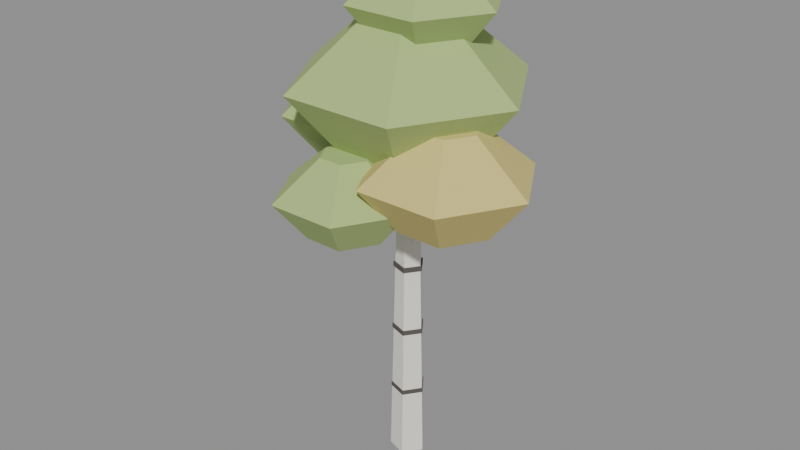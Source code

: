 # Source: birch.blend  (saved by Blender 5.2.45; exported with 4.5.12 LTS)
import bpy
from mathutils import Matrix  # noqa: F401  (used for matrix-valued properties, if any)

bpy.ops.wm.read_factory_settings(use_empty=True)
scene = bpy.context.scene
scene.name = 'Scene'

# ---- materials (node trees are filled in below, after node groups)
mat_birchbark = bpy.data.materials.new('BirchBark')
mat_birchbark.diffuse_color = (0.86, 0.84, 0.77, 1.0)
mat_dark = bpy.data.materials.new('Dark')
mat_dark.diffuse_color = (0.1, 0.09, 0.08, 1.0)
mat_leaf = bpy.data.materials.new('Leaf')
mat_leaf.diffuse_color = (0.42, 0.55, 0.2, 1.0)
mat_leafwarm = bpy.data.materials.new('LeafWarm')
mat_leafwarm.diffuse_color = (0.68, 0.58, 0.2, 1.0)

# ---- material node trees
mat_birchbark.use_nodes = True; mat_birchbark.node_tree.nodes.clear()
_N = mat_birchbark.node_tree.nodes; _L = mat_birchbark.node_tree.links
n0 = _N.new('ShaderNodeOutputMaterial'); n0.name = 'Material Output'; n0.location = (0, 0)
n1 = _N.new('ShaderNodeBsdfPrincipled'); n1.name = 'Principled BSDF'; n1.location = (0, 0)
n1.inputs[2].default_value = 1.0
n1.inputs[10].default_value = 0.005
n2 = _N.new('ShaderNodeVertexColor'); n2.name = 'Color Attribute'; n2.location = (0, 0)
n2.layer_name = 'Col'
n3 = _N.new('ShaderNodeMix'); n3.name = 'Mix'; n3.location = (0, 0)
n3.data_type = 'RGBA'
n3.blend_type = 'MULTIPLY'
n3.inputs[0].default_value = 1.0
n3.inputs[6].default_value = (0.86, 0.84, 0.77, 1.0)
_L.new(n1.outputs[0], n0.inputs[0])
_L.new(n2.outputs[0], n3.inputs[7])
_L.new(n3.outputs[2], n1.inputs[0])
n0.is_active_output = True
mat_dark.use_nodes = True; mat_dark.node_tree.nodes.clear()
_N = mat_dark.node_tree.nodes; _L = mat_dark.node_tree.links
n0 = _N.new('ShaderNodeOutputMaterial'); n0.name = 'Material Output'; n0.location = (0, 0)
n1 = _N.new('ShaderNodeBsdfPrincipled'); n1.name = 'Principled BSDF'; n1.location = (0, 0)
n1.inputs[2].default_value = 1.0
n1.inputs[10].default_value = 0.005
n2 = _N.new('ShaderNodeVertexColor'); n2.name = 'Color Attribute'; n2.location = (0, 0)
n2.layer_name = 'Col'
n3 = _N.new('ShaderNodeMix'); n3.name = 'Mix'; n3.location = (0, 0)
n3.data_type = 'RGBA'
n3.blend_type = 'MULTIPLY'
n3.inputs[0].default_value = 1.0
n3.inputs[6].default_value = (0.1, 0.09, 0.08, 1.0)
_L.new(n1.outputs[0], n0.inputs[0])
_L.new(n2.outputs[0], n3.inputs[7])
_L.new(n3.outputs[2], n1.inputs[0])
n0.is_active_output = True
mat_leaf.use_nodes = True; mat_leaf.node_tree.nodes.clear()
_N = mat_leaf.node_tree.nodes; _L = mat_leaf.node_tree.links
n0 = _N.new('ShaderNodeOutputMaterial'); n0.name = 'Material Output'; n0.location = (0, 0)
n1 = _N.new('ShaderNodeBsdfPrincipled'); n1.name = 'Principled BSDF'; n1.location = (0, 0)
n1.inputs[2].default_value = 1.0
n1.inputs[10].default_value = 0.005
n2 = _N.new('ShaderNodeVertexColor'); n2.name = 'Color Attribute'; n2.location = (0, 0)
n2.layer_name = 'Col'
n3 = _N.new('ShaderNodeMix'); n3.name = 'Mix'; n3.location = (0, 0)
n3.data_type = 'RGBA'
n3.blend_type = 'MULTIPLY'
n3.inputs[0].default_value = 1.0
n3.inputs[6].default_value = (0.42, 0.55, 0.2, 1.0)
_L.new(n1.outputs[0], n0.inputs[0])
_L.new(n2.outputs[0], n3.inputs[7])
_L.new(n3.outputs[2], n1.inputs[0])
n0.is_active_output = True
mat_leafwarm.use_nodes = True; mat_leafwarm.node_tree.nodes.clear()
_N = mat_leafwarm.node_tree.nodes; _L = mat_leafwarm.node_tree.links
n0 = _N.new('ShaderNodeOutputMaterial'); n0.name = 'Material Output'; n0.location = (0, 0)
n1 = _N.new('ShaderNodeBsdfPrincipled'); n1.name = 'Principled BSDF'; n1.location = (0, 0)
n1.inputs[2].default_value = 1.0
n1.inputs[10].default_value = 0.005
n2 = _N.new('ShaderNodeVertexColor'); n2.name = 'Color Attribute'; n2.location = (0, 0)
n2.layer_name = 'Col'
n3 = _N.new('ShaderNodeMix'); n3.name = 'Mix'; n3.location = (0, 0)
n3.data_type = 'RGBA'
n3.blend_type = 'MULTIPLY'
n3.inputs[0].default_value = 1.0
n3.inputs[6].default_value = (0.68, 0.58, 0.2, 1.0)
_L.new(n1.outputs[0], n0.inputs[0])
_L.new(n2.outputs[0], n3.inputs[7])
_L.new(n3.outputs[2], n1.inputs[0])
n0.is_active_output = True

# ---- meshes
me_body_birchbark = bpy.data.meshes.new('Body_BirchBark')
me_body_birchbark.from_pydata([(0.2, 0.0, -0.1), (0.0618, -0.1902, -0.1), (-0.1618, -0.1176, -0.1), (-0.1618, 0.1176, -0.1), (0.0618, 0.1902, -0.1), (0.12, 0.0, 3.3), (0.03708, -0.1141, 3.3), (-0.09708, -0.07053, 3.3), (-0.09708, 0.07053, 3.3), (0.03708, 0.1141, 3.3), (-0.04012, 0.04937, 2.431), (-0.04767, -0.04937, 2.417), (0.04012, -0.04937, 2.369), (0.04767, 0.04937, 2.383), (0.5599, -0.1506, 3.531), (0.5523, -0.2494, 3.517), (0.6401, -0.2494, 3.469), (0.6477, -0.1506, 3.483), (-0.03865, 0.04884, 2.667), (-0.04897, -0.04884, 2.685), (0.03865, -0.04884, 2.733), (0.04897, 0.04884, 2.715), (-0.5887, 0.2988, 3.667), (-0.599, 0.2012, 3.685), (-0.5113, 0.2012, 3.733), (-0.501, 0.2988, 3.715)], [], [(0, 5, 6, 1), (1, 6, 7, 2), (2, 7, 8, 3), (3, 8, 9, 4), (4, 9, 5, 0), (4, 0, 1, 2, 3), (5, 9, 8, 7, 6), (10, 13, 12, 11), (14, 15, 16, 17), (10, 11, 15, 14), (11, 12, 16, 15), (12, 13, 17, 16), (13, 10, 14, 17), (18, 21, 20, 19), (22, 23, 24, 25), (18, 19, 23, 22), (19, 20, 24, 23), (20, 21, 25, 24), (21, 18, 22, 25)])
_uv = me_body_birchbark.uv_layers.new(name='UVMap')
_uv.uv.foreach_set('vector', [0.0, -0.1, 0.0, 3.3, 0.1141, 3.3, 0.1902, -0.1, -0.0618, -0.1, -0.03708, 3.3, 0.09708, 3.3, 0.1618, -0.1, -0.1176, -0.1, -0.07053, 3.3, 0.07053, 3.3, 0.1176, -0.1, -0.1618, -0.1, -0.09708, 3.3, 0.03708, 3.3, 0.0618, -0.1, -0.1902, -0.1, -0.1141, 3.3, 0.0, 3.3, 0.0, -0.1, -0.0618, 0.1902, -0.2, 0.0, -0.0618, -0.1902, 0.1618, -0.1176, 0.1618, 0.1176, 0.12, 0.0, 0.03708, 0.1141, -0.09708, 0.07053, -0.09708, -0.07053, 0.03708, -0.1141, 0.04012, 0.04937, -0.04767, 0.04937, -0.04012, -0.04937, 0.04767, -0.04937, 0.5599, -0.1506, 0.5523, -0.2494, 0.6401, -0.2494, 0.6477, -0.1506, 0.04937, 2.431, -0.04937, 2.417, -0.2494, 3.517, -0.1506, 3.531, 0.04767, 2.417, -0.04012, 2.369, -0.6401, 3.469, -0.5523, 3.517, 0.04937, 2.369, -0.04937, 2.383, 0.1506, 3.483, 0.2494, 3.469, 0.04767, 2.383, -0.04012, 2.431, 0.5599, 3.531, 0.6477, 3.483, 0.03865, 0.04884, -0.04897, 0.04884, -0.03865, -0.04884, 0.04897, -0.04884, -0.5887, 0.2988, -0.599, 0.2012, -0.5113, 0.2012, -0.501, 0.2988, 0.04884, 2.667, -0.04884, 2.685, 0.2012, 3.685, 0.2988, 3.667, 0.04897, 2.685, -0.03865, 2.733, 0.5113, 3.733, 0.599, 3.685, 0.04884, 2.733, -0.04884, 2.715, -0.2988, 3.715, -0.2012, 3.733, 0.04897, 2.715, -0.03865, 2.667, -0.5887, 3.667, -0.501, 3.715])
_ca = me_body_birchbark.color_attributes.new('Col', 'BYTE_COLOR', 'CORNER')
_ca.data.foreach_set('color', [1.0, 1.0, 1.0, 1.0, 1.0, 1.0, 1.0, 1.0, 1.0, 1.0, 1.0, 1.0, 1.0, 1.0, 1.0, 1.0, 1.0, 1.0, 1.0, 1.0, 1.0, 1.0, 1.0, 1.0, 1.0, 1.0, 1.0, 1.0, 1.0, 1.0, 1.0, 1.0, 1.0, 1.0, 1.0, 1.0, 1.0, 1.0, 1.0, 1.0, 1.0, 1.0, 1.0, 1.0, 1.0, 1.0, 1.0, 1.0, 1.0, 1.0, 1.0, 1.0, 1.0, 1.0, 1.0, 1.0, 1.0, 1.0, 1.0, 1.0, 1.0, 1.0, 1.0, 1.0, 1.0, 1.0, 1.0, 1.0, 1.0, 1.0, 1.0, 1.0, 1.0, 1.0, 1.0, 1.0, 1.0, 1.0, 1.0, 1.0, 1.0, 1.0, 1.0, 1.0, 1.0, 1.0, 1.0, 1.0, 1.0, 1.0, 1.0, 1.0, 1.0, 1.0, 1.0, 1.0, 1.0, 1.0, 1.0, 1.0, 1.0, 1.0, 1.0, 1.0, 1.0, 1.0, 1.0, 1.0, 1.0, 1.0, 1.0, 1.0, 1.0, 1.0, 1.0, 1.0, 1.0, 1.0, 1.0, 1.0, 1.0, 1.0, 1.0, 1.0, 1.0, 1.0, 1.0, 1.0, 1.0, 1.0, 1.0, 1.0, 1.0, 1.0, 1.0, 1.0, 1.0, 1.0, 1.0, 1.0, 1.0, 1.0, 1.0, 1.0, 1.0, 1.0, 1.0, 1.0, 1.0, 1.0, 1.0, 1.0, 1.0, 1.0, 1.0, 1.0, 1.0, 1.0, 1.0, 1.0, 1.0, 1.0, 1.0, 1.0, 1.0, 1.0, 1.0, 1.0, 1.0, 1.0, 1.0, 1.0, 1.0, 1.0, 1.0, 1.0, 1.0, 1.0, 1.0, 1.0, 1.0, 1.0, 1.0, 1.0, 1.0, 1.0, 1.0, 1.0, 1.0, 1.0, 1.0, 1.0, 1.0, 1.0, 1.0, 1.0, 1.0, 1.0, 1.0, 1.0, 1.0, 1.0, 1.0, 1.0, 1.0, 1.0, 1.0, 1.0, 1.0, 1.0, 1.0, 1.0, 1.0, 1.0, 1.0, 1.0, 1.0, 1.0, 1.0, 1.0, 1.0, 1.0, 1.0, 1.0, 1.0, 1.0, 1.0, 1.0, 1.0, 1.0, 1.0, 1.0, 1.0, 1.0, 1.0, 1.0, 1.0, 1.0, 1.0, 1.0, 1.0, 1.0, 1.0, 1.0, 1.0, 1.0, 1.0, 1.0, 1.0, 1.0, 1.0, 1.0, 1.0, 1.0, 1.0, 1.0, 1.0, 1.0, 1.0, 1.0, 1.0, 1.0, 1.0, 1.0, 1.0, 1.0, 1.0, 1.0, 1.0, 1.0, 1.0, 1.0, 1.0, 1.0, 1.0, 1.0, 1.0, 1.0, 1.0, 1.0, 1.0, 1.0, 1.0, 1.0, 1.0, 1.0, 1.0, 1.0, 1.0, 1.0, 1.0, 1.0, 1.0, 1.0, 1.0, 1.0, 1.0, 1.0, 1.0, 1.0, 1.0, 1.0, 1.0, 1.0, 1.0, 1.0, 1.0, 1.0, 1.0, 1.0, 1.0, 1.0])
me_body_birchbark.materials.append(mat_birchbark)
me_body_birchbark.update()
me_body_dark = bpy.data.meshes.new('Body_Dark')
me_body_dark.from_pydata([(0.19, 0.0, 0.675), (0.05871, -0.1807, 0.675), (-0.1537, -0.1117, 0.675), (-0.1537, 0.1117, 0.675), (0.05871, 0.1807, 0.675), (0.19, 0.0, 0.725), (0.05871, -0.1807, 0.725), (-0.1537, -0.1117, 0.725), (-0.1537, 0.1117, 0.725), (0.05871, 0.1807, 0.725), (0.178, 0.0, 1.425), (0.05501, -0.1693, 1.425), (-0.144, -0.1046, 1.425), (-0.144, 0.1046, 1.425), (0.05501, 0.1693, 1.425), (0.178, 0.0, 1.475), (0.05501, -0.1693, 1.475), (-0.144, -0.1046, 1.475), (-0.144, 0.1046, 1.475), (0.05501, 0.1693, 1.475), (0.166, 0.0, 2.175), (0.0513, -0.1579, 2.175), (-0.1343, -0.09757, 2.175), (-0.1343, 0.09757, 2.175), (0.0513, 0.1579, 2.175), (0.166, 0.0, 2.225), (0.0513, -0.1579, 2.225), (-0.1343, -0.09757, 2.225), (-0.1343, 0.09757, 2.225), (0.0513, 0.1579, 2.225), (0.154, 0.0, 2.925), (0.04759, -0.1465, 2.925), (-0.1246, -0.09052, 2.925), (-0.1246, 0.09052, 2.925), (0.04759, 0.1465, 2.925), (0.154, 0.0, 2.975), (0.04759, -0.1465, 2.975), (-0.1246, -0.09052, 2.975), (-0.1246, 0.09052, 2.975), (0.04759, 0.1465, 2.975)], [], [(0, 5, 6, 1), (1, 6, 7, 2), (2, 7, 8, 3), (3, 8, 9, 4), (4, 9, 5, 0), (4, 0, 1, 2, 3), (5, 9, 8, 7, 6), (10, 15, 16, 11), (11, 16, 17, 12), (12, 17, 18, 13), (13, 18, 19, 14), (14, 19, 15, 10), (14, 10, 11, 12, 13), (15, 19, 18, 17, 16), (20, 25, 26, 21), (21, 26, 27, 22), (22, 27, 28, 23), (23, 28, 29, 24), (24, 29, 25, 20), (24, 20, 21, 22, 23), (25, 29, 28, 27, 26), (30, 35, 36, 31), (31, 36, 37, 32), (32, 37, 38, 33), (33, 38, 39, 34), (34, 39, 35, 30), (34, 30, 31, 32, 33), (35, 39, 38, 37, 36)])
_uv = me_body_dark.uv_layers.new(name='UVMap')
_uv.uv.foreach_set('vector', [0.0, 0.675, 0.0, 0.725, 0.1807, 0.725, 0.1807, 0.675, -0.05871, 0.675, -0.05871, 0.725, 0.1537, 0.725, 0.1537, 0.675, -0.1117, 0.675, -0.1117, 0.725, 0.1117, 0.725, 0.1117, 0.675, -0.1537, 0.675, -0.1537, 0.725, 0.05871, 0.725, 0.05871, 0.675, -0.1807, 0.675, -0.1807, 0.725, 0.0, 0.725, 0.0, 0.675, -0.05871, 0.1807, -0.19, 0.0, -0.05871, -0.1807, 0.1537, -0.1117, 0.1537, 0.1117, 0.19, 0.0, 0.05871, 0.1807, -0.1537, 0.1117, -0.1537, -0.1117, 0.05871, -0.1807, 0.0, 1.425, 0.0, 1.475, 0.1693, 1.475, 0.1693, 1.425, -0.05501, 1.425, -0.05501, 1.475, 0.144, 1.475, 0.144, 1.425, -0.1046, 1.425, -0.1046, 1.475, 0.1046, 1.475, 0.1046, 1.425, -0.144, 1.425, -0.144, 1.475, 0.05501, 1.475, 0.05501, 1.425, -0.1693, 1.425, -0.1693, 1.475, 0.0, 1.475, 0.0, 1.425, -0.05501, 0.1693, -0.178, 0.0, -0.05501, -0.1693, 0.144, -0.1046, 0.144, 0.1046, 0.178, 0.0, 0.05501, 0.1693, -0.144, 0.1046, -0.144, -0.1046, 0.05501, -0.1693, 0.0, 2.175, 0.0, 2.225, 0.1579, 2.225, 0.1579, 2.175, -0.0513, 2.175, -0.0513, 2.225, 0.1343, 2.225, 0.1343, 2.175, -0.09757, 2.175, -0.09757, 2.225, 0.09757, 2.225, 0.09757, 2.175, -0.1343, 2.175, -0.1343, 2.225, 0.0513, 2.225, 0.0513, 2.175, -0.1579, 2.175, -0.1579, 2.225, 0.0, 2.225, 0.0, 2.175, -0.0513, 0.1579, -0.166, 0.0, -0.0513, -0.1579, 0.1343, -0.09757, 0.1343, 0.09757, 0.166, 0.0, 0.0513, 0.1579, -0.1343, 0.09757, -0.1343, -0.09757, 0.0513, -0.1579, 0.0, 2.925, 0.0, 2.975, 0.1465, 2.975, 0.1465, 2.925, -0.04759, 2.925, -0.04759, 2.975, 0.1246, 2.975, 0.1246, 2.925, -0.09052, 2.925, -0.09052, 2.975, 0.09052, 2.975, 0.09052, 2.925, -0.1246, 2.925, -0.1246, 2.975, 0.04759, 2.975, 0.04759, 2.925, -0.1465, 2.925, -0.1465, 2.975, 0.0, 2.975, 0.0, 2.925, -0.04759, 0.1465, -0.154, 0.0, -0.04759, -0.1465, 0.1246, -0.09052, 0.1246, 0.09052, 0.154, 0.0, 0.04759, 0.1465, -0.1246, 0.09052, -0.1246, -0.09052, 0.04759, -0.1465])
_ca = me_body_dark.color_attributes.new('Col', 'BYTE_COLOR', 'CORNER')
_ca.data.foreach_set('color', [1.0, 1.0, 1.0, 1.0, 1.0, 1.0, 1.0, 1.0, 1.0, 1.0, 1.0, 1.0, 1.0, 1.0, 1.0, 1.0, 1.0, 1.0, 1.0, 1.0, 1.0, 1.0, 1.0, 1.0, 1.0, 1.0, 1.0, 1.0, 1.0, 1.0, 1.0, 1.0, 1.0, 1.0, 1.0, 1.0, 1.0, 1.0, 1.0, 1.0, 1.0, 1.0, 1.0, 1.0, 1.0, 1.0, 1.0, 1.0, 1.0, 1.0, 1.0, 1.0, 1.0, 1.0, 1.0, 1.0, 1.0, 1.0, 1.0, 1.0, 1.0, 1.0, 1.0, 1.0, 1.0, 1.0, 1.0, 1.0, 1.0, 1.0, 1.0, 1.0, 1.0, 1.0, 1.0, 1.0, 1.0, 1.0, 1.0, 1.0, 1.0, 1.0, 1.0, 1.0, 1.0, 1.0, 1.0, 1.0, 1.0, 1.0, 1.0, 1.0, 1.0, 1.0, 1.0, 1.0, 1.0, 1.0, 1.0, 1.0, 1.0, 1.0, 1.0, 1.0, 1.0, 1.0, 1.0, 1.0, 1.0, 1.0, 1.0, 1.0, 1.0, 1.0, 1.0, 1.0, 1.0, 1.0, 1.0, 1.0, 1.0, 1.0, 1.0, 1.0, 1.0, 1.0, 1.0, 1.0, 1.0, 1.0, 1.0, 1.0, 1.0, 1.0, 1.0, 1.0, 1.0, 1.0, 1.0, 1.0, 1.0, 1.0, 1.0, 1.0, 1.0, 1.0, 1.0, 1.0, 1.0, 1.0, 1.0, 1.0, 1.0, 1.0, 1.0, 1.0, 1.0, 1.0, 1.0, 1.0, 1.0, 1.0, 1.0, 1.0, 1.0, 1.0, 1.0, 1.0, 1.0, 1.0, 1.0, 1.0, 1.0, 1.0, 1.0, 1.0, 1.0, 1.0, 1.0, 1.0, 1.0, 1.0, 1.0, 1.0, 1.0, 1.0, 1.0, 1.0, 1.0, 1.0, 1.0, 1.0, 1.0, 1.0, 1.0, 1.0, 1.0, 1.0, 1.0, 1.0, 1.0, 1.0, 1.0, 1.0, 1.0, 1.0, 1.0, 1.0, 1.0, 1.0, 1.0, 1.0, 1.0, 1.0, 1.0, 1.0, 1.0, 1.0, 1.0, 1.0, 1.0, 1.0, 1.0, 1.0, 1.0, 1.0, 1.0, 1.0, 1.0, 1.0, 1.0, 1.0, 1.0, 1.0, 1.0, 1.0, 1.0, 1.0, 1.0, 1.0, 1.0, 1.0, 1.0, 1.0, 1.0, 1.0, 1.0, 1.0, 1.0, 1.0, 1.0, 1.0, 1.0, 1.0, 1.0, 1.0, 1.0, 1.0, 1.0, 1.0, 1.0, 1.0, 1.0, 1.0, 1.0, 1.0, 1.0, 1.0, 1.0, 1.0, 1.0, 1.0, 1.0, 1.0, 1.0, 1.0, 1.0, 1.0, 1.0, 1.0, 1.0, 1.0, 1.0, 1.0, 1.0, 1.0, 1.0, 1.0, 1.0, 1.0, 1.0, 1.0, 1.0, 1.0, 1.0, 1.0, 1.0, 1.0, 1.0, 1.0, 1.0, 1.0, 1.0, 1.0, 1.0, 1.0, 1.0, 1.0, 1.0, 1.0, 1.0, 1.0, 1.0, 1.0, 1.0, 1.0, 1.0, 1.0, 1.0, 1.0, 1.0, 1.0, 1.0, 1.0, 1.0, 1.0, 1.0, 1.0, 1.0, 1.0, 1.0, 1.0, 1.0, 1.0, 1.0, 1.0, 1.0, 1.0, 1.0, 1.0, 1.0, 1.0, 1.0, 1.0, 1.0, 1.0, 1.0, 1.0, 1.0, 1.0, 1.0, 1.0, 1.0, 1.0, 1.0, 1.0, 1.0, 1.0, 1.0, 1.0, 1.0, 1.0, 1.0, 1.0, 1.0, 1.0, 1.0, 1.0, 1.0, 1.0, 1.0, 1.0, 1.0, 1.0, 1.0, 1.0, 1.0, 1.0, 1.0, 1.0, 1.0, 1.0, 1.0, 1.0, 1.0, 1.0, 1.0, 1.0, 1.0, 1.0, 1.0, 1.0, 1.0, 1.0, 1.0, 1.0, 1.0, 1.0, 1.0, 1.0, 1.0, 1.0, 1.0, 1.0, 1.0, 1.0, 1.0, 1.0, 1.0, 1.0, 1.0, 1.0, 1.0, 1.0, 1.0, 1.0, 1.0, 1.0, 1.0, 1.0, 1.0, 1.0, 1.0, 1.0, 1.0, 1.0, 1.0, 1.0, 1.0, 1.0, 1.0, 1.0, 1.0, 1.0, 1.0, 1.0, 1.0, 1.0, 1.0, 1.0, 1.0, 1.0, 1.0, 1.0, 1.0, 1.0, 1.0, 1.0, 1.0, 1.0, 1.0, 1.0, 1.0, 1.0, 1.0, 1.0, 1.0, 1.0, 1.0, 1.0, 1.0, 1.0, 1.0, 1.0, 1.0, 1.0, 1.0, 1.0, 1.0, 1.0, 1.0, 1.0, 1.0, 1.0, 1.0, 1.0, 1.0, 1.0, 1.0, 1.0])
me_body_dark.materials.append(mat_dark)
me_body_dark.update()
me_body_leaf = bpy.data.meshes.new('Body_Leaf')
me_body_leaf.from_pydata([(0.6875, 0.0, 3.513), (0.3438, -0.5954, 3.513), (-0.3438, -0.5954, 3.513), (-0.6875, -8.419e-17, 3.513), (-0.3438, 0.5954, 3.513), (0.3438, 0.5954, 3.513), (1.25, 0.0, 4.2), (0.625, -1.083, 4.2), (-0.625, -1.083, 4.2), (-1.25, -1.531e-16, 4.2), (-0.625, 1.083, 4.2), (0.625, 1.083, 4.2), (1.25, 0.0, 4.2), (0.625, -1.083, 4.2), (-0.625, -1.083, 4.2), (-1.25, -1.531e-16, 4.2), (-0.625, 1.083, 4.2), (0.625, 1.083, 4.2), (0.4375, 0.0, 4.887), (0.2188, -0.3789, 4.887), (-0.2188, -0.3789, 4.887), (-0.4375, -5.358e-17, 4.887), (-0.2188, 0.3789, 4.887), (0.2188, 0.3789, 4.887), (-0.15, 0.3, 3.15), (-0.425, -0.1763, 3.15), (-0.975, -0.1763, 3.15), (-1.25, 0.3, 3.15), (-0.975, 0.7763, 3.15), (-0.425, 0.7763, 3.15), (0.3, 0.3, 3.7), (-0.2, -0.566, 3.7), (-1.2, -0.566, 3.7), (-1.7, 0.3, 3.7), (-1.2, 1.166, 3.7), (-0.2, 1.166, 3.7), (0.3, 0.3, 3.7), (-0.2, -0.566, 3.7), (-1.2, -0.566, 3.7), (-1.7, 0.3, 3.7), (-1.2, 1.166, 3.7), (-0.2, 1.166, 3.7), (-0.35, 0.3, 4.25), (-0.525, -0.003109, 4.25), (-0.875, -0.003109, 4.25), (-1.05, 0.3, 4.25), (-0.875, 0.6031, 4.25), (-0.525, 0.6031, 4.25), (0.54, 0.1, 4.56), (0.32, -0.2811, 4.56), (-0.12, -0.2811, 4.56), (-0.34, 0.1, 4.56), (-0.12, 0.4811, 4.56), (0.32, 0.4811, 4.56), (0.9, 0.1, 5.0), (0.5, -0.5928, 5.0), (-0.3, -0.5928, 5.0), (-0.7, 0.1, 5.0), (-0.3, 0.7928, 5.0), (0.5, 0.7928, 5.0), (0.9, 0.1, 5.0), (0.5, -0.5928, 5.0), (-0.3, -0.5928, 5.0), (-0.7, 0.1, 5.0), (-0.3, 0.7928, 5.0), (0.5, 0.7928, 5.0), (0.38, 0.1, 5.44), (0.24, -0.1425, 5.44), (-0.04, -0.1425, 5.44), (-0.18, 0.1, 5.44), (-0.04, 0.3425, 5.44), (0.24, 0.3425, 5.44), (0.2125, -0.7, 2.787), (0.00625, -1.057, 2.787), (-0.4062, -1.057, 2.787), (-0.6125, -0.7, 2.787), (-0.4062, -0.3428, 2.787), (0.00625, -0.3428, 2.787), (0.55, -0.7, 3.2), (0.175, -1.35, 3.2), (-0.575, -1.35, 3.2), (-0.95, -0.7, 3.2), (-0.575, -0.05048, 3.2), (0.175, -0.05048, 3.2), (0.55, -0.7, 3.2), (0.175, -1.35, 3.2), (-0.575, -1.35, 3.2), (-0.95, -0.7, 3.2), (-0.575, -0.05048, 3.2), (0.175, -0.05048, 3.2), (0.0625, -0.7, 3.612), (-0.06875, -0.9273, 3.612), (-0.3313, -0.9273, 3.612), (-0.4625, -0.7, 3.612), (-0.3313, -0.4727, 3.612), (-0.06875, -0.4727, 3.612)], [], [(0, 6, 7, 1), (1, 7, 8, 2), (2, 8, 9, 3), (3, 9, 10, 4), (4, 10, 11, 5), (5, 11, 6, 0), (5, 0, 1, 2, 3, 4), (6, 11, 10, 9, 8, 7), (12, 18, 19, 13), (13, 19, 20, 14), (14, 20, 21, 15), (15, 21, 22, 16), (16, 22, 23, 17), (17, 23, 18, 12), (17, 12, 13, 14, 15, 16), (18, 23, 22, 21, 20, 19), (24, 30, 31, 25), (25, 31, 32, 26), (26, 32, 33, 27), (27, 33, 34, 28), (28, 34, 35, 29), (29, 35, 30, 24), (29, 24, 25, 26, 27, 28), (30, 35, 34, 33, 32, 31), (36, 42, 43, 37), (37, 43, 44, 38), (38, 44, 45, 39), (39, 45, 46, 40), (40, 46, 47, 41), (41, 47, 42, 36), (41, 36, 37, 38, 39, 40), (42, 47, 46, 45, 44, 43), (48, 54, 55, 49), (49, 55, 56, 50), (50, 56, 57, 51), (51, 57, 58, 52), (52, 58, 59, 53), (53, 59, 54, 48), (53, 48, 49, 50, 51, 52), (54, 59, 58, 57, 56, 55), (60, 66, 67, 61), (61, 67, 68, 62), (62, 68, 69, 63), (63, 69, 70, 64), (64, 70, 71, 65), (65, 71, 66, 60), (65, 60, 61, 62, 63, 64), (66, 71, 70, 69, 68, 67), (72, 78, 79, 73), (73, 79, 80, 74), (74, 80, 81, 75), (75, 81, 82, 76), (76, 82, 83, 77), (77, 83, 78, 72), (77, 72, 73, 74, 75, 76), (78, 83, 82, 81, 80, 79), (84, 90, 91, 85), (85, 91, 92, 86), (86, 92, 93, 87), (87, 93, 94, 88), (88, 94, 95, 89), (89, 95, 90, 84), (89, 84, 85, 86, 87, 88), (90, 95, 94, 93, 92, 91)])
_uv = me_body_leaf.uv_layers.new(name='UVMap')
_uv.uv.foreach_set('vector', [0.0, 3.513, 0.0, 4.2, 1.083, 4.2, 0.5954, 3.513, -0.3438, 3.513, -0.625, 4.2, 0.625, 4.2, 0.3438, 3.513, -0.5954, 3.513, -1.083, 4.2, -1.531e-16, 4.2, -8.419e-17, 3.513, -8.419e-17, 3.513, -1.531e-16, 4.2, 1.083, 4.2, 0.5954, 3.513, -0.3438, 3.513, -0.625, 4.2, 0.625, 4.2, 0.3438, 3.513, -0.5954, 3.513, -1.083, 4.2, 0.0, 4.2, 0.0, 3.513, -0.3438, 0.5954, -0.6875, 0.0, -0.3438, -0.5954, 0.3438, -0.5954, 0.6875, -8.419e-17, 0.3438, 0.5954, 1.25, 0.0, 0.625, 1.083, -0.625, 1.083, -1.25, -1.531e-16, -0.625, -1.083, 0.625, -1.083, 1.25, 0.0, 0.4375, 0.0, 0.2188, -0.3789, 0.625, -1.083, 0.625, -1.083, 0.2188, -0.3789, -0.2188, -0.3789, -0.625, -1.083, -0.625, -1.083, -0.2188, -0.3789, -0.4375, -5.358e-17, -1.25, -1.531e-16, -1.25, -1.531e-16, -0.4375, -5.358e-17, -0.2188, 0.3789, -0.625, 1.083, -0.625, 1.083, -0.2188, 0.3789, 0.2188, 0.3789, 0.625, 1.083, 0.625, 1.083, 0.2188, 0.3789, 0.4375, 0.0, 1.25, 0.0, -0.625, 1.083, -1.25, 0.0, -0.625, -1.083, 0.625, -1.083, 1.25, -1.531e-16, 0.625, 1.083, 0.4375, 0.0, 0.2188, 0.3789, -0.2188, 0.3789, -0.4375, -5.358e-17, -0.2188, -0.3789, 0.2188, -0.3789, -0.3, 3.15, -0.3, 3.7, 0.566, 3.7, 0.1763, 3.15, 0.425, 3.15, 0.2, 3.7, 1.2, 3.7, 0.975, 3.15, -0.1763, 3.15, -0.566, 3.7, 0.3, 3.7, 0.3, 3.15, 0.3, 3.15, 0.3, 3.7, 1.166, 3.7, 0.7763, 3.15, -0.975, 3.15, -1.2, 3.7, -0.2, 3.7, -0.425, 3.15, -0.7763, 3.15, -1.166, 3.7, -0.3, 3.7, -0.3, 3.15, 0.425, 0.7763, 0.15, 0.3, 0.425, -0.1763, 0.975, -0.1763, 1.25, 0.3, 0.975, 0.7763, 0.3, 0.3, -0.2, 1.166, -1.2, 1.166, -1.7, 0.3, -1.2, -0.566, -0.2, -0.566, 0.3, 0.3, -0.35, 0.3, -0.525, -0.003109, -0.2, -0.566, -0.2, -0.566, -0.525, -0.003109, -0.875, -0.003109, -1.2, -0.566, -1.2, -0.566, -0.875, -0.003109, -1.05, 0.3, -1.7, 0.3, -1.7, 0.3, -1.05, 0.3, -0.875, 0.6031, -1.2, 1.166, -1.2, 1.166, -0.875, 0.6031, -0.525, 0.6031, -0.2, 1.166, -0.2, 1.166, -0.525, 0.6031, -0.35, 0.3, 0.3, 0.3, 0.2, 1.166, -0.3, 0.3, 0.2, -0.566, 1.2, -0.566, 1.7, 0.3, 1.2, 1.166, -0.35, 0.3, -0.525, 0.6031, -0.875, 0.6031, -1.05, 0.3, -0.875, -0.003109, -0.525, -0.003109, -0.1, 4.56, -0.1, 5.0, 0.5928, 5.0, 0.2811, 4.56, -0.32, 4.56, -0.5, 5.0, 0.3, 5.0, 0.12, 4.56, -0.2811, 4.56, -0.5928, 5.0, 0.1, 5.0, 0.1, 4.56, 0.1, 4.56, 0.1, 5.0, 0.7928, 5.0, 0.4811, 4.56, -0.12, 4.56, -0.3, 5.0, 0.5, 5.0, 0.32, 4.56, -0.4811, 4.56, -0.7928, 5.0, -0.1, 5.0, -0.1, 4.56, -0.32, 0.4811, -0.54, 0.1, -0.32, -0.2811, 0.12, -0.2811, 0.34, 0.1, 0.12, 0.4811, 0.9, 0.1, 0.5, 0.7928, -0.3, 0.7928, -0.7, 0.1, -0.3, -0.5928, 0.5, -0.5928, 0.9, 0.1, 0.38, 0.1, 0.24, -0.1425, 0.5, -0.5928, 0.5, -0.5928, 0.24, -0.1425, -0.04, -0.1425, -0.3, -0.5928, -0.3, -0.5928, -0.04, -0.1425, -0.18, 0.1, -0.7, 0.1, -0.7, 0.1, -0.18, 0.1, -0.04, 0.3425, -0.3, 0.7928, -0.3, 0.7928, -0.04, 0.3425, 0.24, 0.3425, 0.5, 0.7928, 0.5, 0.7928, 0.24, 0.3425, 0.38, 0.1, 0.9, 0.1, -0.5, 0.7928, -0.9, 0.1, -0.5, -0.5928, 0.3, -0.5928, 0.7, 0.1, 0.3, 0.7928, 0.38, 0.1, 0.24, 0.3425, -0.04, 0.3425, -0.18, 0.1, -0.04, -0.1425, 0.24, -0.1425, 0.7, 2.787, 0.7, 3.2, 1.35, 3.2, 1.057, 2.787, -0.00625, 2.787, -0.175, 3.2, 0.575, 3.2, 0.4062, 2.787, -1.057, 2.787, -1.35, 3.2, -0.7, 3.2, -0.7, 2.787, -0.7, 2.787, -0.7, 3.2, -0.05048, 3.2, -0.3428, 2.787, -0.4062, 2.787, -0.575, 3.2, 0.175, 3.2, 0.00625, 2.787, 0.3428, 2.787, 0.05048, 3.2, 0.7, 3.2, 0.7, 2.787, -0.00625, -0.3428, -0.2125, -0.7, -0.00625, -1.057, 0.4062, -1.057, 0.6125, -0.7, 0.4062, -0.3428, 0.55, -0.7, 0.175, -0.05048, -0.575, -0.05048, -0.95, -0.7, -0.575, -1.35, 0.175, -1.35, 0.55, -0.7, 0.0625, -0.7, -0.06875, -0.9273, 0.175, -1.35, 0.175, -1.35, -0.06875, -0.9273, -0.3313, -0.9273, -0.575, -1.35, -0.575, -1.35, -0.3313, -0.9273, -0.4625, -0.7, -0.95, -0.7, -0.95, -0.7, -0.4625, -0.7, -0.3313, -0.4727, -0.575, -0.05048, -0.575, -0.05048, -0.3313, -0.4727, -0.06875, -0.4727, 0.175, -0.05048, 0.175, -0.05048, -0.06875, -0.4727, 0.0625, -0.7, 0.55, -0.7, -0.175, -0.05048, -0.55, -0.7, -0.175, -1.35, 0.575, -1.35, 0.95, -0.7, 0.575, -0.05048, 0.0625, -0.7, -0.06875, -0.4727, -0.3313, -0.4727, -0.4625, -0.7, -0.3313, -0.9273, -0.06875, -0.9273])
_ca = me_body_leaf.color_attributes.new('Col', 'BYTE_COLOR', 'CORNER')
_ca.data.foreach_set('color', [1.0, 1.0, 1.0, 1.0, 1.0, 1.0, 1.0, 1.0, 1.0, 1.0, 1.0, 1.0, 1.0, 1.0, 1.0, 1.0, 1.0, 1.0, 1.0, 1.0, 1.0, 1.0, 1.0, 1.0, 1.0, 1.0, 1.0, 1.0, 1.0, 1.0, 1.0, 1.0, 1.0, 1.0, 1.0, 1.0, 1.0, 1.0, 1.0, 1.0, 1.0, 1.0, 1.0, 1.0, 1.0, 1.0, 1.0, 1.0, 1.0, 1.0, 1.0, 1.0, 1.0, 1.0, 1.0, 1.0, 1.0, 1.0, 1.0, 1.0, 1.0, 1.0, 1.0, 1.0, 1.0, 1.0, 1.0, 1.0, 1.0, 1.0, 1.0, 1.0, 1.0, 1.0, 1.0, 1.0, 1.0, 1.0, 1.0, 1.0, 1.0, 1.0, 1.0, 1.0, 1.0, 1.0, 1.0, 1.0, 1.0, 1.0, 1.0, 1.0, 1.0, 1.0, 1.0, 1.0, 1.0, 1.0, 1.0, 1.0, 1.0, 1.0, 1.0, 1.0, 1.0, 1.0, 1.0, 1.0, 1.0, 1.0, 1.0, 1.0, 1.0, 1.0, 1.0, 1.0, 1.0, 1.0, 1.0, 1.0, 1.0, 1.0, 1.0, 1.0, 1.0, 1.0, 1.0, 1.0, 1.0, 1.0, 1.0, 1.0, 1.0, 1.0, 1.0, 1.0, 1.0, 1.0, 1.0, 1.0, 1.0, 1.0, 1.0, 1.0, 1.0, 1.0, 1.0, 1.0, 1.0, 1.0, 1.0, 1.0, 1.0, 1.0, 1.0, 1.0, 1.0, 1.0, 1.0, 1.0, 1.0, 1.0, 1.0, 1.0, 1.0, 1.0, 1.0, 1.0, 1.0, 1.0, 1.0, 1.0, 1.0, 1.0, 1.0, 1.0, 1.0, 1.0, 1.0, 1.0, 1.0, 1.0, 1.0, 1.0, 1.0, 1.0, 1.0, 1.0, 1.0, 1.0, 1.0, 1.0, 1.0, 1.0, 1.0, 1.0, 1.0, 1.0, 1.0, 1.0, 1.0, 1.0, 1.0, 1.0, 1.0, 1.0, 1.0, 1.0, 1.0, 1.0, 1.0, 1.0, 1.0, 1.0, 1.0, 1.0, 1.0, 1.0, 1.0, 1.0, 1.0, 1.0, 1.0, 1.0, 1.0, 1.0, 1.0, 1.0, 1.0, 1.0, 1.0, 1.0, 1.0, 1.0, 1.0, 1.0, 1.0, 1.0, 1.0, 1.0, 1.0, 1.0, 1.0, 1.0, 1.0, 1.0, 1.0, 1.0, 1.0, 1.0, 1.0, 1.0, 1.0, 1.0, 1.0, 1.0, 1.0, 1.0, 1.0, 1.0, 1.0, 1.0, 1.0, 1.0, 1.0, 1.0, 1.0, 1.0, 1.0, 1.0, 1.0, 1.0, 1.0, 1.0, 1.0, 1.0, 1.0, 1.0, 1.0, 1.0, 1.0, 1.0, 1.0, 1.0, 1.0, 1.0, 1.0, 1.0, 1.0, 1.0, 1.0, 1.0, 1.0, 1.0, 1.0, 1.0, 1.0, 1.0, 1.0, 1.0, 1.0, 1.0, 1.0, 1.0, 1.0, 1.0, 1.0, 1.0, 1.0, 1.0, 1.0, 1.0, 1.0, 1.0, 1.0, 1.0, 1.0, 1.0, 1.0, 1.0, 1.0, 1.0, 1.0, 1.0, 1.0, 1.0, 1.0, 1.0, 1.0, 1.0, 1.0, 1.0, 1.0, 1.0, 1.0, 1.0, 1.0, 1.0, 1.0, 1.0, 1.0, 1.0, 1.0, 1.0, 1.0, 1.0, 1.0, 1.0, 1.0, 1.0, 1.0, 1.0, 1.0, 1.0, 1.0, 1.0, 1.0, 1.0, 1.0, 1.0, 1.0, 1.0, 1.0, 1.0, 1.0, 1.0, 1.0, 1.0, 1.0, 1.0, 1.0, 1.0, 1.0, 1.0, 1.0, 1.0, 1.0, 1.0, 1.0, 1.0, 1.0, 1.0, 1.0, 1.0, 1.0, 1.0, 1.0, 1.0, 1.0, 1.0, 1.0, 1.0, 1.0, 1.0, 1.0, 1.0, 1.0, 1.0, 1.0, 1.0, 1.0, 1.0, 1.0, 1.0, 1.0, 1.0, 1.0, 1.0, 1.0, 1.0, 1.0, 1.0, 1.0, 1.0, 1.0, 1.0, 1.0, 1.0, 1.0, 1.0, 1.0, 1.0, 1.0, 1.0, 1.0, 1.0, 1.0, 1.0, 1.0, 1.0, 1.0, 1.0, 1.0, 1.0, 1.0, 1.0, 1.0, 1.0, 1.0, 1.0, 1.0, 1.0, 1.0, 1.0, 1.0, 1.0, 1.0, 1.0, 1.0, 1.0, 1.0, 1.0, 1.0, 1.0, 1.0, 1.0, 1.0, 1.0, 1.0, 1.0, 1.0, 1.0, 1.0, 1.0, 1.0, 1.0, 1.0, 1.0, 1.0, 1.0, 1.0, 1.0, 1.0, 1.0, 1.0, 1.0, 1.0, 1.0, 1.0, 1.0, 1.0, 1.0, 1.0, 1.0, 1.0, 1.0, 1.0, 1.0, 1.0, 1.0, 1.0, 1.0, 1.0, 1.0, 1.0, 1.0, 1.0, 1.0, 1.0, 1.0, 1.0, 1.0, 1.0, 1.0, 1.0, 1.0, 1.0, 1.0, 1.0, 1.0, 1.0, 1.0, 1.0, 1.0, 1.0, 1.0, 1.0, 1.0, 1.0, 1.0, 1.0, 1.0, 1.0, 1.0, 1.0, 1.0, 1.0, 1.0, 1.0, 1.0, 1.0, 1.0, 1.0, 1.0, 1.0, 1.0, 1.0, 1.0, 1.0, 1.0, 1.0, 1.0, 1.0, 1.0, 1.0, 1.0, 1.0, 1.0, 1.0, 1.0, 1.0, 1.0, 1.0, 1.0, 1.0, 1.0, 1.0, 1.0, 1.0, 1.0, 1.0, 1.0, 1.0, 1.0, 1.0, 1.0, 1.0, 1.0, 1.0, 1.0, 1.0, 1.0, 1.0, 1.0, 1.0, 1.0, 1.0, 1.0, 1.0, 1.0, 1.0, 1.0, 1.0, 1.0, 1.0, 1.0, 1.0, 1.0, 1.0, 1.0, 1.0, 1.0, 1.0, 1.0, 1.0, 1.0, 1.0, 1.0, 1.0, 1.0, 1.0, 1.0, 1.0, 1.0, 1.0, 1.0, 1.0, 1.0, 1.0, 1.0, 1.0, 1.0, 1.0, 1.0, 1.0, 1.0, 1.0, 1.0, 1.0, 1.0, 1.0, 1.0, 1.0, 1.0, 1.0, 1.0, 1.0, 1.0, 1.0, 1.0, 1.0, 1.0, 1.0, 1.0, 1.0, 1.0, 1.0, 1.0, 1.0, 1.0, 1.0, 1.0, 1.0, 1.0, 1.0, 1.0, 1.0, 1.0, 1.0, 1.0, 1.0, 1.0, 1.0, 1.0, 1.0, 1.0, 1.0, 1.0, 1.0, 1.0, 1.0, 1.0, 1.0, 1.0, 1.0, 1.0, 1.0, 1.0, 1.0, 1.0, 1.0, 1.0, 1.0, 1.0, 1.0, 1.0, 1.0, 1.0, 1.0, 1.0, 1.0, 1.0, 1.0, 1.0, 1.0, 1.0, 1.0, 1.0, 1.0, 1.0, 1.0, 1.0, 1.0, 1.0, 1.0, 1.0, 1.0, 1.0, 1.0, 1.0, 1.0, 1.0, 1.0, 1.0, 1.0, 1.0, 1.0, 1.0, 1.0, 1.0, 1.0, 1.0, 1.0, 1.0, 1.0, 1.0, 1.0, 1.0, 1.0, 1.0, 1.0, 1.0, 1.0, 1.0, 1.0, 1.0, 1.0, 1.0, 1.0, 1.0, 1.0, 1.0, 1.0, 1.0, 1.0, 1.0, 1.0, 1.0, 1.0, 1.0, 1.0, 1.0, 1.0, 1.0, 1.0, 1.0, 1.0, 1.0, 1.0, 1.0, 1.0, 1.0, 1.0, 1.0, 1.0, 1.0, 1.0, 1.0, 1.0, 1.0, 1.0, 1.0, 1.0, 1.0, 1.0, 1.0, 1.0, 1.0, 1.0, 1.0, 1.0, 1.0, 1.0, 1.0, 1.0, 1.0, 1.0, 1.0, 1.0, 1.0, 1.0, 1.0, 1.0, 1.0, 1.0, 1.0, 1.0, 1.0, 1.0, 1.0, 1.0, 1.0, 1.0, 1.0, 1.0, 1.0, 1.0, 1.0, 1.0, 1.0, 1.0, 1.0, 1.0, 1.0, 1.0, 1.0, 1.0, 1.0, 1.0, 1.0, 1.0, 1.0, 1.0, 1.0, 1.0, 1.0, 1.0, 1.0, 1.0, 1.0, 1.0, 1.0, 1.0, 1.0, 1.0, 1.0, 1.0, 1.0, 1.0, 1.0, 1.0, 1.0, 1.0, 1.0, 1.0, 1.0, 1.0, 1.0, 1.0, 1.0, 1.0, 1.0, 1.0, 1.0, 1.0, 1.0, 1.0, 1.0, 1.0, 1.0, 1.0, 1.0, 1.0, 1.0, 1.0, 1.0, 1.0, 1.0, 1.0, 1.0, 1.0, 1.0, 1.0, 1.0, 1.0, 1.0, 1.0, 1.0, 1.0, 1.0, 1.0, 1.0, 1.0, 1.0, 1.0, 1.0, 1.0, 1.0, 1.0, 1.0, 1.0, 1.0, 1.0, 1.0, 1.0, 1.0, 1.0, 1.0, 1.0, 1.0, 1.0, 1.0, 1.0, 1.0, 1.0, 1.0, 1.0, 1.0, 1.0, 1.0, 1.0, 1.0, 1.0, 1.0, 1.0, 1.0, 1.0, 1.0, 1.0, 1.0, 1.0, 1.0, 1.0, 1.0, 1.0, 1.0, 1.0, 1.0, 1.0, 1.0, 1.0, 1.0, 1.0, 1.0, 1.0, 1.0, 1.0, 1.0, 1.0, 1.0, 1.0, 1.0, 1.0, 1.0, 1.0, 1.0, 1.0, 1.0, 1.0, 1.0, 1.0, 1.0, 1.0, 1.0, 1.0, 1.0, 1.0, 1.0, 1.0, 1.0, 1.0, 1.0, 1.0, 1.0, 1.0, 1.0, 1.0, 1.0, 1.0, 1.0, 1.0, 1.0, 1.0, 1.0, 1.0, 1.0, 1.0, 1.0, 1.0, 1.0, 1.0, 1.0, 1.0, 1.0, 1.0, 1.0, 1.0, 1.0, 1.0, 1.0, 1.0, 1.0, 1.0, 1.0, 1.0, 1.0, 1.0, 1.0, 1.0, 1.0, 1.0, 1.0, 1.0, 1.0, 1.0, 1.0, 1.0, 1.0, 1.0, 1.0, 1.0, 1.0, 1.0, 1.0, 1.0, 1.0, 1.0, 1.0, 1.0, 1.0, 1.0, 1.0, 1.0, 1.0, 1.0, 1.0, 1.0, 1.0, 1.0, 1.0, 1.0, 1.0, 1.0, 1.0, 1.0, 1.0, 1.0, 1.0, 1.0, 1.0, 1.0, 1.0, 1.0, 1.0, 1.0, 1.0, 1.0, 1.0, 1.0, 1.0, 1.0, 1.0, 1.0, 1.0, 1.0, 1.0, 1.0, 1.0, 1.0, 1.0, 1.0, 1.0, 1.0, 1.0, 1.0, 1.0, 1.0, 1.0, 1.0, 1.0, 1.0, 1.0, 1.0, 1.0, 1.0, 1.0, 1.0, 1.0, 1.0, 1.0, 1.0, 1.0, 1.0, 1.0, 1.0, 1.0, 1.0, 1.0, 1.0, 1.0, 1.0, 1.0, 1.0, 1.0, 1.0, 1.0, 1.0, 1.0, 1.0, 1.0, 1.0, 1.0, 1.0, 1.0, 1.0, 1.0, 1.0, 1.0, 1.0, 1.0, 1.0, 1.0, 1.0, 1.0, 1.0, 1.0, 1.0, 1.0, 1.0, 1.0, 1.0, 1.0, 1.0, 1.0, 1.0, 1.0, 1.0, 1.0, 1.0, 1.0, 1.0, 1.0, 1.0, 1.0, 1.0, 1.0, 1.0, 1.0, 1.0, 1.0, 1.0, 1.0, 1.0, 1.0, 1.0, 1.0, 1.0, 1.0, 1.0, 1.0, 1.0, 1.0, 1.0, 1.0, 1.0, 1.0, 1.0, 1.0, 1.0, 1.0, 1.0, 1.0])
me_body_leaf.materials.append(mat_leaf)
me_body_leaf.update()
me_body_leafwarm = bpy.data.meshes.new('Body_LeafWarm')
me_body_leafwarm.from_pydata([(1.195, -0.3, 3.005), (0.9475, -0.7287, 3.005), (0.4525, -0.7287, 3.005), (0.205, -0.3, 3.005), (0.4525, 0.1287, 3.005), (0.9475, 0.1287, 3.005), (1.6, -0.3, 3.5), (1.15, -1.079, 3.5), (0.25, -1.079, 3.5), (-0.2, -0.3, 3.5), (0.25, 0.4794, 3.5), (1.15, 0.4794, 3.5), (1.6, -0.3, 3.5), (1.15, -1.079, 3.5), (0.25, -1.079, 3.5), (-0.2, -0.3, 3.5), (0.25, 0.4794, 3.5), (1.15, 0.4794, 3.5), (1.015, -0.3, 3.995), (0.8575, -0.5728, 3.995), (0.5425, -0.5728, 3.995), (0.385, -0.3, 3.995), (0.5425, -0.0272, 3.995), (0.8575, -0.0272, 3.995)], [], [(0, 6, 7, 1), (1, 7, 8, 2), (2, 8, 9, 3), (3, 9, 10, 4), (4, 10, 11, 5), (5, 11, 6, 0), (5, 0, 1, 2, 3, 4), (6, 11, 10, 9, 8, 7), (12, 18, 19, 13), (13, 19, 20, 14), (14, 20, 21, 15), (15, 21, 22, 16), (16, 22, 23, 17), (17, 23, 18, 12), (17, 12, 13, 14, 15, 16), (18, 23, 22, 21, 20, 19)])
_uv = me_body_leafwarm.uv_layers.new(name='UVMap')
_uv.uv.foreach_set('vector', [0.3, 3.005, 0.3, 3.5, 1.079, 3.5, 0.7287, 3.005, -0.9475, 3.005, -1.15, 3.5, -0.25, 3.5, -0.4525, 3.005, -0.7287, 3.005, -1.079, 3.5, -0.3, 3.5, -0.3, 3.005, -0.3, 3.005, -0.3, 3.5, 0.4794, 3.5, 0.1287, 3.005, 0.4525, 3.005, 0.25, 3.5, 1.15, 3.5, 0.9475, 3.005, -0.1287, 3.005, -0.4794, 3.5, 0.3, 3.5, 0.3, 3.005, -0.9475, 0.1287, -1.195, -0.3, -0.9475, -0.7287, -0.4525, -0.7287, -0.205, -0.3, -0.4525, 0.1287, 1.6, -0.3, 1.15, 0.4794, 0.25, 0.4794, -0.2, -0.3, 0.25, -1.079, 1.15, -1.079, 1.6, -0.3, 1.015, -0.3, 0.8575, -0.5728, 1.15, -1.079, 1.15, -1.079, 0.8575, -0.5728, 0.5425, -0.5728, 0.25, -1.079, 0.25, -1.079, 0.5425, -0.5728, 0.385, -0.3, -0.2, -0.3, -0.2, -0.3, 0.385, -0.3, 0.5425, -0.0272, 0.25, 0.4794, 0.25, 0.4794, 0.5425, -0.0272, 0.8575, -0.0272, 1.15, 0.4794, 1.15, 0.4794, 0.8575, -0.0272, 1.015, -0.3, 1.6, -0.3, -1.15, 0.4794, -1.6, -0.3, -1.15, -1.079, -0.25, -1.079, 0.2, -0.3, -0.25, 0.4794, 1.015, -0.3, 0.8575, -0.0272, 0.5425, -0.0272, 0.385, -0.3, 0.5425, -0.5728, 0.8575, -0.5728])
_ca = me_body_leafwarm.color_attributes.new('Col', 'BYTE_COLOR', 'CORNER')
_ca.data.foreach_set('color', [1.0, 1.0, 1.0, 1.0, 1.0, 1.0, 1.0, 1.0, 1.0, 1.0, 1.0, 1.0, 1.0, 1.0, 1.0, 1.0, 1.0, 1.0, 1.0, 1.0, 1.0, 1.0, 1.0, 1.0, 1.0, 1.0, 1.0, 1.0, 1.0, 1.0, 1.0, 1.0, 1.0, 1.0, 1.0, 1.0, 1.0, 1.0, 1.0, 1.0, 1.0, 1.0, 1.0, 1.0, 1.0, 1.0, 1.0, 1.0, 1.0, 1.0, 1.0, 1.0, 1.0, 1.0, 1.0, 1.0, 1.0, 1.0, 1.0, 1.0, 1.0, 1.0, 1.0, 1.0, 1.0, 1.0, 1.0, 1.0, 1.0, 1.0, 1.0, 1.0, 1.0, 1.0, 1.0, 1.0, 1.0, 1.0, 1.0, 1.0, 1.0, 1.0, 1.0, 1.0, 1.0, 1.0, 1.0, 1.0, 1.0, 1.0, 1.0, 1.0, 1.0, 1.0, 1.0, 1.0, 1.0, 1.0, 1.0, 1.0, 1.0, 1.0, 1.0, 1.0, 1.0, 1.0, 1.0, 1.0, 1.0, 1.0, 1.0, 1.0, 1.0, 1.0, 1.0, 1.0, 1.0, 1.0, 1.0, 1.0, 1.0, 1.0, 1.0, 1.0, 1.0, 1.0, 1.0, 1.0, 1.0, 1.0, 1.0, 1.0, 1.0, 1.0, 1.0, 1.0, 1.0, 1.0, 1.0, 1.0, 1.0, 1.0, 1.0, 1.0, 1.0, 1.0, 1.0, 1.0, 1.0, 1.0, 1.0, 1.0, 1.0, 1.0, 1.0, 1.0, 1.0, 1.0, 1.0, 1.0, 1.0, 1.0, 1.0, 1.0, 1.0, 1.0, 1.0, 1.0, 1.0, 1.0, 1.0, 1.0, 1.0, 1.0, 1.0, 1.0, 1.0, 1.0, 1.0, 1.0, 1.0, 1.0, 1.0, 1.0, 1.0, 1.0, 1.0, 1.0, 1.0, 1.0, 1.0, 1.0, 1.0, 1.0, 1.0, 1.0, 1.0, 1.0, 1.0, 1.0, 1.0, 1.0, 1.0, 1.0, 1.0, 1.0, 1.0, 1.0, 1.0, 1.0, 1.0, 1.0, 1.0, 1.0, 1.0, 1.0, 1.0, 1.0, 1.0, 1.0, 1.0, 1.0, 1.0, 1.0, 1.0, 1.0, 1.0, 1.0, 1.0, 1.0, 1.0, 1.0, 1.0, 1.0, 1.0, 1.0, 1.0, 1.0, 1.0, 1.0, 1.0, 1.0, 1.0, 1.0, 1.0, 1.0, 1.0, 1.0, 1.0, 1.0, 1.0, 1.0, 1.0, 1.0, 1.0, 1.0, 1.0, 1.0, 1.0, 1.0, 1.0, 1.0, 1.0, 1.0, 1.0, 1.0, 1.0, 1.0, 1.0, 1.0, 1.0, 1.0, 1.0, 1.0, 1.0, 1.0, 1.0, 1.0, 1.0, 1.0, 1.0, 1.0, 1.0, 1.0, 1.0, 1.0, 1.0, 1.0])
me_body_leafwarm.materials.append(mat_leafwarm)
me_body_leafwarm.update()

# ---- objects
ob_qd_birch = bpy.data.objects.new('QD_birch', None)
ob_body = bpy.data.objects.new('Body', None)
ob_body_birchbark = bpy.data.objects.new('Body_BirchBark', me_body_birchbark)
ob_body_dark = bpy.data.objects.new('Body_Dark', me_body_dark)
ob_body_leaf = bpy.data.objects.new('Body_Leaf', me_body_leaf)
ob_body_leafwarm = bpy.data.objects.new('Body_LeafWarm', me_body_leafwarm)

# ---- transforms, parenting, visibility, modifiers, constraints
ob_qd_birch.location = (0.0, 0.0, 0.0)
ob_qd_birch.empty_display_size = 0.2
ob_body.parent = ob_qd_birch
ob_body.location = (0.0, 0.0, 0.0)
ob_body.empty_display_size = 0.05
ob_body_birchbark.parent = ob_body
ob_body_birchbark.location = (0.0, 0.0, 0.0)
ob_body_dark.parent = ob_body
ob_body_dark.location = (0.0, 0.0, 0.0)
ob_body_leaf.parent = ob_body
ob_body_leaf.location = (0.0, 0.0, 0.0)
ob_body_leafwarm.parent = ob_body
ob_body_leafwarm.location = (0.0, 0.0, 0.0)

# ---- collection membership
scene.collection.objects.link(ob_qd_birch)
scene.collection.objects.link(ob_body)
scene.collection.objects.link(ob_body_birchbark)
scene.collection.objects.link(ob_body_dark)
scene.collection.objects.link(ob_body_leaf)
scene.collection.objects.link(ob_body_leafwarm)

# ---- scene / render settings (as saved in the file)
scene.frame_start = 1; scene.frame_end = 250; scene.frame_set(1)
scene.render.engine = 'BLENDER_EEVEE_NEXT'
scene.render.fps = 30
scene.render.bake_bias = 0.0
scene.render.bake_samples = 0
scene.render.compositor_device = 'GPU'
scene.eevee.use_volume_custom_range = False
scene.eevee.fast_gi_thickness_near = 0.1
scene.eevee.fast_gi_thickness_far = 0.0
scene.eevee.ray_tracing_options.screen_trace_thickness = 0.1
bpy.context.view_layer.update()

# ---- added for rendering (the .blend has no active camera and no usable light): camera, sun + grey world if the file has none
cam_auto = bpy.data.cameras.new('AutoCamera')
cam_auto.lens = 50.0
cam_auto.sensor_width = 36.0
cam_auto.clip_end = 1000.0
ob_auto_camera = bpy.data.objects.new('AutoCamera', cam_auto)
scene.collection.objects.link(ob_auto_camera)
ob_auto_camera.location = (6.3541, -7.77667, 7.79328)
ob_auto_camera.rotation_euler = (1.09748, -7.21219e-08, 0.694738)
scene.camera = ob_auto_camera
light_auto_sun = bpy.data.lights.new('AutoSun', 'SUN')
light_auto_sun.energy = 3.0
light_auto_sun.angle = 0.0523599
ob_auto_sun = bpy.data.objects.new('AutoSun', light_auto_sun)
scene.collection.objects.link(ob_auto_sun)
ob_auto_sun.rotation_euler = (0.872665, 0.174533, 0.523599)
if scene.world is None:
    world_auto = bpy.data.worlds.new('AutoWorld')
    world_auto.color = (0.3, 0.3, 0.3)
    scene.world = world_auto
bpy.context.view_layer.update()
